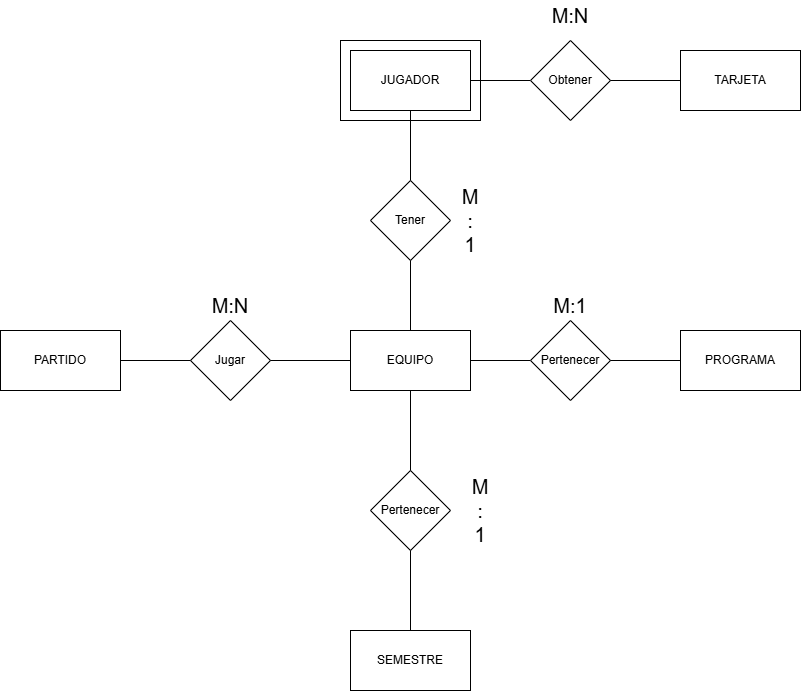

The diagram above was exported from draw.io. Its source (the exported page's mxGraphModel, read from the mxfile embedded in the PNG):
<mxGraphModel dx="2179" dy="1823" grid="1" gridSize="10" guides="1" tooltips="1" connect="1" arrows="1" fold="1" page="1" pageScale="1" pageWidth="850" pageHeight="1100" math="0" shadow="0">
  <root>
    <mxCell id="0" />
    <mxCell id="1" parent="0" />
    <mxCell id="tg0OklREeedWwbrw0ZAT-26" parent="1" style="rounded=0;whiteSpace=wrap;html=1;" value="" vertex="1">
      <mxGeometry height="80" width="140" x="40" y="-170" as="geometry" />
    </mxCell>
    <mxCell id="tg0OklREeedWwbrw0ZAT-1" parent="1" style="rounded=0;whiteSpace=wrap;html=1;" value="EQUIPO" vertex="1">
      <mxGeometry height="60" width="120" x="50" y="120" as="geometry" />
    </mxCell>
    <mxCell id="tg0OklREeedWwbrw0ZAT-2" parent="1" style="rounded=0;whiteSpace=wrap;html=1;" value="PROGRAMA" vertex="1">
      <mxGeometry height="60" width="120" x="380" y="120" as="geometry" />
    </mxCell>
    <mxCell id="tg0OklREeedWwbrw0ZAT-3" edge="1" parent="1" style="endArrow=none;html=1;rounded=0;" value="">
      <mxGeometry height="50" relative="1" width="50" as="geometry">
        <mxPoint x="170" y="150" as="sourcePoint" />
        <mxPoint x="230" y="150" as="targetPoint" />
      </mxGeometry>
    </mxCell>
    <mxCell id="tg0OklREeedWwbrw0ZAT-4" parent="1" style="rhombus;whiteSpace=wrap;html=1;" value="Pertenecer" vertex="1">
      <mxGeometry height="80" width="80" x="230" y="110" as="geometry" />
    </mxCell>
    <mxCell id="tg0OklREeedWwbrw0ZAT-5" edge="1" parent="1" style="endArrow=none;html=1;rounded=0;entryX=0;entryY=0.5;entryDx=0;entryDy=0;" target="tg0OklREeedWwbrw0ZAT-2" value="">
      <mxGeometry height="50" relative="1" width="50" as="geometry">
        <mxPoint x="310" y="150" as="sourcePoint" />
        <mxPoint x="360" y="100" as="targetPoint" />
      </mxGeometry>
    </mxCell>
    <mxCell id="tg0OklREeedWwbrw0ZAT-6" edge="1" parent="1" style="endArrow=none;html=1;rounded=0;" value="">
      <mxGeometry height="50" relative="1" width="50" as="geometry">
        <mxPoint x="110" y="260" as="sourcePoint" />
        <mxPoint x="110" y="180" as="targetPoint" />
      </mxGeometry>
    </mxCell>
    <mxCell id="tg0OklREeedWwbrw0ZAT-7" parent="1" style="rhombus;whiteSpace=wrap;html=1;" value="" vertex="1">
      <mxGeometry height="80" width="80" x="70" y="260" as="geometry" />
    </mxCell>
    <mxCell id="tg0OklREeedWwbrw0ZAT-8" edge="1" parent="1" style="endArrow=none;html=1;rounded=0;" value="">
      <mxGeometry height="50" relative="1" width="50" as="geometry">
        <mxPoint x="110" y="420" as="sourcePoint" />
        <mxPoint x="110" y="340" as="targetPoint" />
      </mxGeometry>
    </mxCell>
    <mxCell id="tg0OklREeedWwbrw0ZAT-9" parent="1" style="text;html=1;whiteSpace=wrap;strokeColor=none;fillColor=none;align=center;verticalAlign=middle;rounded=0;" value="Pertenecer" vertex="1">
      <mxGeometry height="30" width="60" x="80" y="285" as="geometry" />
    </mxCell>
    <mxCell id="tg0OklREeedWwbrw0ZAT-11" parent="1" style="rounded=0;whiteSpace=wrap;html=1;" value="SEMESTRE" vertex="1">
      <mxGeometry height="60" width="120" x="50" y="420" as="geometry" />
    </mxCell>
    <mxCell id="tg0OklREeedWwbrw0ZAT-12" edge="1" parent="1" style="endArrow=none;html=1;rounded=0;" value="">
      <mxGeometry height="50" relative="1" width="50" as="geometry">
        <mxPoint x="110" y="120" as="sourcePoint" />
        <mxPoint x="110" y="50" as="targetPoint" />
      </mxGeometry>
    </mxCell>
    <mxCell id="tg0OklREeedWwbrw0ZAT-13" parent="1" style="rhombus;whiteSpace=wrap;html=1;" value="Tener" vertex="1">
      <mxGeometry height="80" width="80" x="70" y="-30" as="geometry" />
    </mxCell>
    <mxCell id="tg0OklREeedWwbrw0ZAT-14" edge="1" parent="1" style="endArrow=none;html=1;rounded=0;" value="">
      <mxGeometry height="50" relative="1" width="50" as="geometry">
        <mxPoint x="110" y="-30" as="sourcePoint" />
        <mxPoint x="110" y="-100" as="targetPoint" />
      </mxGeometry>
    </mxCell>
    <mxCell id="tg0OklREeedWwbrw0ZAT-16" parent="1" style="rounded=0;whiteSpace=wrap;html=1;" value="JUGADOR" vertex="1">
      <mxGeometry height="60" width="120" x="50" y="-160" as="geometry" />
    </mxCell>
    <mxCell id="tg0OklREeedWwbrw0ZAT-17" edge="1" parent="1" style="endArrow=none;html=1;rounded=0;" value="">
      <mxGeometry height="50" relative="1" width="50" as="geometry">
        <mxPoint x="170" y="-130" as="sourcePoint" />
        <mxPoint x="230" y="-130" as="targetPoint" />
      </mxGeometry>
    </mxCell>
    <mxCell id="tg0OklREeedWwbrw0ZAT-18" parent="1" style="rhombus;whiteSpace=wrap;html=1;" value="Obtener" vertex="1">
      <mxGeometry height="80" width="80" x="230" y="-170" as="geometry" />
    </mxCell>
    <mxCell id="tg0OklREeedWwbrw0ZAT-19" edge="1" parent="1" style="endArrow=none;html=1;rounded=0;" value="">
      <mxGeometry height="50" relative="1" width="50" as="geometry">
        <mxPoint x="310" y="-130" as="sourcePoint" />
        <mxPoint x="380" y="-130" as="targetPoint" />
      </mxGeometry>
    </mxCell>
    <mxCell id="tg0OklREeedWwbrw0ZAT-20" parent="1" style="rounded=0;whiteSpace=wrap;html=1;" value="TARJETA" vertex="1">
      <mxGeometry height="60" width="120" x="380" y="-160" as="geometry" />
    </mxCell>
    <mxCell id="tg0OklREeedWwbrw0ZAT-21" edge="1" parent="1" style="endArrow=none;html=1;rounded=0;" value="">
      <mxGeometry height="50" relative="1" width="50" as="geometry">
        <mxPoint x="-30" y="150" as="sourcePoint" />
        <mxPoint x="50" y="150" as="targetPoint" />
      </mxGeometry>
    </mxCell>
    <mxCell id="tg0OklREeedWwbrw0ZAT-22" parent="1" style="rhombus;whiteSpace=wrap;html=1;" value="Jugar" vertex="1">
      <mxGeometry height="80" width="80" x="-110" y="110" as="geometry" />
    </mxCell>
    <mxCell id="tg0OklREeedWwbrw0ZAT-24" edge="1" parent="1" style="endArrow=none;html=1;rounded=0;" value="">
      <mxGeometry height="50" relative="1" width="50" as="geometry">
        <mxPoint x="-180" y="150" as="sourcePoint" />
        <mxPoint x="-110" y="150" as="targetPoint" />
      </mxGeometry>
    </mxCell>
    <mxCell id="tg0OklREeedWwbrw0ZAT-25" parent="1" style="rounded=0;whiteSpace=wrap;html=1;" value="PARTIDO" vertex="1">
      <mxGeometry height="60" width="120" x="-300" y="120" as="geometry" />
    </mxCell>
    <mxCell id="tg0OklREeedWwbrw0ZAT-27" parent="1" style="text;html=1;whiteSpace=wrap;strokeColor=none;fillColor=none;align=center;verticalAlign=middle;rounded=0;" value="&lt;font style=&quot;font-size: 20px;&quot;&gt;M:N&lt;/font&gt;" vertex="1">
      <mxGeometry height="30" width="60" x="-100" y="80" as="geometry" />
    </mxCell>
    <mxCell id="tg0OklREeedWwbrw0ZAT-28" parent="1" style="text;html=1;whiteSpace=wrap;strokeColor=none;fillColor=none;align=center;verticalAlign=middle;rounded=0;" value="&lt;font style=&quot;font-size: 20px;&quot;&gt;M:1&lt;/font&gt;" vertex="1">
      <mxGeometry height="30" width="60" x="240" y="80" as="geometry" />
    </mxCell>
    <mxCell id="tg0OklREeedWwbrw0ZAT-30" parent="1" style="text;html=1;whiteSpace=wrap;strokeColor=none;fillColor=none;align=center;verticalAlign=middle;rounded=0;" value="&lt;font style=&quot;font-size: 20px;&quot;&gt;M&lt;/font&gt;&lt;div&gt;&lt;font style=&quot;font-size: 20px;&quot;&gt;:&lt;/font&gt;&lt;/div&gt;&lt;div&gt;&lt;font style=&quot;font-size: 20px;&quot;&gt;1&lt;/font&gt;&lt;/div&gt;" vertex="1">
      <mxGeometry height="30" width="60" x="150" y="285" as="geometry" />
    </mxCell>
    <mxCell id="tg0OklREeedWwbrw0ZAT-31" parent="1" style="text;html=1;whiteSpace=wrap;strokeColor=none;fillColor=none;align=center;verticalAlign=middle;rounded=0;" value="&lt;font style=&quot;font-size: 20px;&quot;&gt;M&lt;/font&gt;&lt;div&gt;&lt;font style=&quot;font-size: 20px;&quot;&gt;:&lt;/font&gt;&lt;/div&gt;&lt;div&gt;&lt;font style=&quot;font-size: 20px;&quot;&gt;1&lt;/font&gt;&lt;/div&gt;" vertex="1">
      <mxGeometry height="30" width="60" x="140" y="-5" as="geometry" />
    </mxCell>
    <mxCell id="tg0OklREeedWwbrw0ZAT-34" parent="1" style="text;html=1;whiteSpace=wrap;strokeColor=none;fillColor=none;align=center;verticalAlign=middle;rounded=0;" value="&lt;span style=&quot;font-size: 20px;&quot;&gt;M:N&lt;/span&gt;" vertex="1">
      <mxGeometry height="30" width="60" x="240" y="-210" as="geometry" />
    </mxCell>
  </root>
</mxGraphModel>